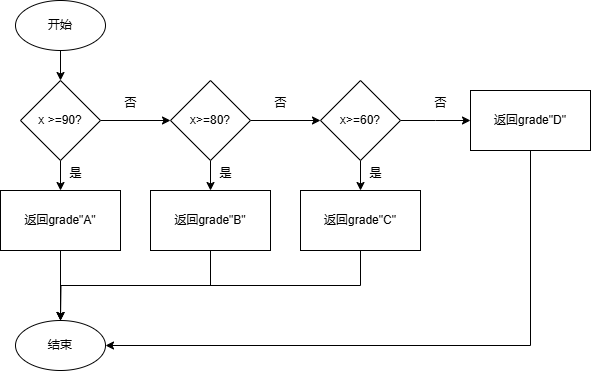

The diagram above was exported from draw.io. Its source (the exported page's mxGraphModel, read from the mxfile embedded in the PNG):
<mxGraphModel dx="1670" dy="644" grid="1" gridSize="10" guides="1" tooltips="1" connect="1" arrows="1" fold="1" page="1" pageScale="1" pageWidth="827" pageHeight="1169" math="0" shadow="0">
  <root>
    <object label="" id="0">
      <mxCell />
    </object>
    <mxCell id="1" parent="0" />
    <mxCell id="uMPSi8c0MwteMzZ8T-Fl-28" style="edgeStyle=orthogonalEdgeStyle;rounded=0;orthogonalLoop=1;jettySize=auto;html=1;exitX=0.5;exitY=1;exitDx=0;exitDy=0;entryX=0.5;entryY=0;entryDx=0;entryDy=0;" edge="1" parent="1" source="uMPSi8c0MwteMzZ8T-Fl-25" target="uMPSi8c0MwteMzZ8T-Fl-26">
      <mxGeometry relative="1" as="geometry" />
    </mxCell>
    <mxCell id="uMPSi8c0MwteMzZ8T-Fl-25" value="开始" style="ellipse;whiteSpace=wrap;html=1;" vertex="1" parent="1">
      <mxGeometry x="5" y="20" width="90" height="50" as="geometry" />
    </mxCell>
    <mxCell id="uMPSi8c0MwteMzZ8T-Fl-29" style="edgeStyle=orthogonalEdgeStyle;rounded=0;orthogonalLoop=1;jettySize=auto;html=1;exitX=0.5;exitY=1;exitDx=0;exitDy=0;" edge="1" parent="1" source="uMPSi8c0MwteMzZ8T-Fl-26" target="uMPSi8c0MwteMzZ8T-Fl-27">
      <mxGeometry relative="1" as="geometry" />
    </mxCell>
    <mxCell id="uMPSi8c0MwteMzZ8T-Fl-39" style="edgeStyle=orthogonalEdgeStyle;rounded=0;orthogonalLoop=1;jettySize=auto;html=1;exitX=1;exitY=0.5;exitDx=0;exitDy=0;entryX=0;entryY=0.5;entryDx=0;entryDy=0;" edge="1" parent="1" source="uMPSi8c0MwteMzZ8T-Fl-26" target="uMPSi8c0MwteMzZ8T-Fl-35">
      <mxGeometry relative="1" as="geometry" />
    </mxCell>
    <mxCell id="uMPSi8c0MwteMzZ8T-Fl-26" value="x &amp;gt;=90?" style="rhombus;whiteSpace=wrap;html=1;" vertex="1" parent="1">
      <mxGeometry x="10" y="100" width="80" height="80" as="geometry" />
    </mxCell>
    <mxCell id="uMPSi8c0MwteMzZ8T-Fl-33" style="edgeStyle=orthogonalEdgeStyle;rounded=0;orthogonalLoop=1;jettySize=auto;html=1;exitX=0.5;exitY=1;exitDx=0;exitDy=0;" edge="1" parent="1" source="uMPSi8c0MwteMzZ8T-Fl-27" target="uMPSi8c0MwteMzZ8T-Fl-32">
      <mxGeometry relative="1" as="geometry" />
    </mxCell>
    <mxCell id="uMPSi8c0MwteMzZ8T-Fl-27" value="返回grade&quot;A&quot;" style="rounded=0;whiteSpace=wrap;html=1;" vertex="1" parent="1">
      <mxGeometry x="-10" y="210" width="120" height="60" as="geometry" />
    </mxCell>
    <mxCell id="uMPSi8c0MwteMzZ8T-Fl-30" value="是" style="text;html=1;align=center;verticalAlign=middle;resizable=0;points=[];autosize=1;strokeColor=none;fillColor=none;" vertex="1" parent="1">
      <mxGeometry x="45" y="178" width="40" height="30" as="geometry" />
    </mxCell>
    <mxCell id="uMPSi8c0MwteMzZ8T-Fl-32" value="结束" style="ellipse;whiteSpace=wrap;html=1;" vertex="1" parent="1">
      <mxGeometry x="5" y="340" width="90" height="50" as="geometry" />
    </mxCell>
    <mxCell id="uMPSi8c0MwteMzZ8T-Fl-34" style="edgeStyle=orthogonalEdgeStyle;rounded=0;orthogonalLoop=1;jettySize=auto;html=1;exitX=0.5;exitY=1;exitDx=0;exitDy=0;" edge="1" parent="1" source="uMPSi8c0MwteMzZ8T-Fl-35" target="uMPSi8c0MwteMzZ8T-Fl-36">
      <mxGeometry relative="1" as="geometry" />
    </mxCell>
    <mxCell id="uMPSi8c0MwteMzZ8T-Fl-49" style="edgeStyle=orthogonalEdgeStyle;rounded=0;orthogonalLoop=1;jettySize=auto;html=1;exitX=1;exitY=0.5;exitDx=0;exitDy=0;" edge="1" parent="1" source="uMPSi8c0MwteMzZ8T-Fl-35" target="uMPSi8c0MwteMzZ8T-Fl-42">
      <mxGeometry relative="1" as="geometry" />
    </mxCell>
    <mxCell id="uMPSi8c0MwteMzZ8T-Fl-35" value="x&amp;gt;=80?" style="rhombus;whiteSpace=wrap;html=1;" vertex="1" parent="1">
      <mxGeometry x="160" y="100" width="80" height="80" as="geometry" />
    </mxCell>
    <mxCell id="uMPSi8c0MwteMzZ8T-Fl-53" style="edgeStyle=orthogonalEdgeStyle;rounded=0;orthogonalLoop=1;jettySize=auto;html=1;exitX=0.5;exitY=1;exitDx=0;exitDy=0;entryX=0.5;entryY=0;entryDx=0;entryDy=0;" edge="1" parent="1" source="uMPSi8c0MwteMzZ8T-Fl-36" target="uMPSi8c0MwteMzZ8T-Fl-32">
      <mxGeometry relative="1" as="geometry" />
    </mxCell>
    <mxCell id="uMPSi8c0MwteMzZ8T-Fl-36" value="返回grade&quot;B&quot;" style="rounded=0;whiteSpace=wrap;html=1;" vertex="1" parent="1">
      <mxGeometry x="140" y="210" width="120" height="60" as="geometry" />
    </mxCell>
    <mxCell id="uMPSi8c0MwteMzZ8T-Fl-37" value="是" style="text;html=1;align=center;verticalAlign=middle;resizable=0;points=[];autosize=1;strokeColor=none;fillColor=none;" vertex="1" parent="1">
      <mxGeometry x="195" y="178" width="40" height="30" as="geometry" />
    </mxCell>
    <mxCell id="uMPSi8c0MwteMzZ8T-Fl-40" style="edgeStyle=orthogonalEdgeStyle;rounded=0;orthogonalLoop=1;jettySize=auto;html=1;exitX=0.5;exitY=1;exitDx=0;exitDy=0;" edge="1" parent="1" source="uMPSi8c0MwteMzZ8T-Fl-42" target="uMPSi8c0MwteMzZ8T-Fl-43">
      <mxGeometry relative="1" as="geometry" />
    </mxCell>
    <mxCell id="uMPSi8c0MwteMzZ8T-Fl-41" style="edgeStyle=orthogonalEdgeStyle;rounded=0;orthogonalLoop=1;jettySize=auto;html=1;exitX=1;exitY=0.5;exitDx=0;exitDy=0;entryX=0;entryY=0.5;entryDx=0;entryDy=0;" edge="1" parent="1" source="uMPSi8c0MwteMzZ8T-Fl-42">
      <mxGeometry relative="1" as="geometry">
        <mxPoint x="460" y="140" as="targetPoint" />
      </mxGeometry>
    </mxCell>
    <mxCell id="uMPSi8c0MwteMzZ8T-Fl-42" value="x&amp;gt;=60?" style="rhombus;whiteSpace=wrap;html=1;" vertex="1" parent="1">
      <mxGeometry x="310" y="100" width="80" height="80" as="geometry" />
    </mxCell>
    <mxCell id="uMPSi8c0MwteMzZ8T-Fl-55" style="edgeStyle=orthogonalEdgeStyle;rounded=0;orthogonalLoop=1;jettySize=auto;html=1;exitX=0.5;exitY=1;exitDx=0;exitDy=0;" edge="1" parent="1" source="uMPSi8c0MwteMzZ8T-Fl-43">
      <mxGeometry relative="1" as="geometry">
        <mxPoint x="50" y="340" as="targetPoint" />
      </mxGeometry>
    </mxCell>
    <mxCell id="uMPSi8c0MwteMzZ8T-Fl-43" value="返回grade&quot;C&quot;" style="rounded=0;whiteSpace=wrap;html=1;" vertex="1" parent="1">
      <mxGeometry x="290" y="210" width="120" height="60" as="geometry" />
    </mxCell>
    <mxCell id="uMPSi8c0MwteMzZ8T-Fl-44" value="是" style="text;html=1;align=center;verticalAlign=middle;resizable=0;points=[];autosize=1;strokeColor=none;fillColor=none;" vertex="1" parent="1">
      <mxGeometry x="345" y="178" width="40" height="30" as="geometry" />
    </mxCell>
    <mxCell id="uMPSi8c0MwteMzZ8T-Fl-56" style="edgeStyle=orthogonalEdgeStyle;rounded=0;orthogonalLoop=1;jettySize=auto;html=1;exitX=0.5;exitY=1;exitDx=0;exitDy=0;entryX=1;entryY=0.5;entryDx=0;entryDy=0;" edge="1" parent="1" source="uMPSi8c0MwteMzZ8T-Fl-47" target="uMPSi8c0MwteMzZ8T-Fl-32">
      <mxGeometry relative="1" as="geometry" />
    </mxCell>
    <mxCell id="uMPSi8c0MwteMzZ8T-Fl-47" value="返回grade&quot;D&quot;" style="rounded=0;whiteSpace=wrap;html=1;" vertex="1" parent="1">
      <mxGeometry x="460" y="110" width="120" height="60" as="geometry" />
    </mxCell>
    <mxCell id="uMPSi8c0MwteMzZ8T-Fl-50" value="否" style="text;html=1;align=center;verticalAlign=middle;resizable=0;points=[];autosize=1;strokeColor=none;fillColor=none;" vertex="1" parent="1">
      <mxGeometry x="100" y="108" width="40" height="30" as="geometry" />
    </mxCell>
    <mxCell id="uMPSi8c0MwteMzZ8T-Fl-51" value="否" style="text;html=1;align=center;verticalAlign=middle;resizable=0;points=[];autosize=1;strokeColor=none;fillColor=none;" vertex="1" parent="1">
      <mxGeometry x="250" y="108" width="40" height="30" as="geometry" />
    </mxCell>
    <mxCell id="uMPSi8c0MwteMzZ8T-Fl-52" value="否" style="text;html=1;align=center;verticalAlign=middle;resizable=0;points=[];autosize=1;strokeColor=none;fillColor=none;" vertex="1" parent="1">
      <mxGeometry x="410" y="108" width="40" height="30" as="geometry" />
    </mxCell>
  </root>
</mxGraphModel>